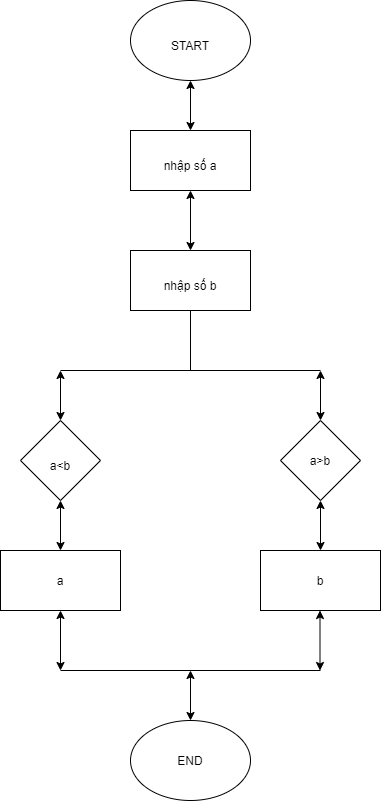

The diagram above was exported from draw.io. Its source (the exported page's mxGraphModel, read from the mxfile embedded in the PNG):
<mxGraphModel dx="794" dy="471" grid="1" gridSize="10" guides="1" tooltips="1" connect="1" arrows="1" fold="1" page="1" pageScale="1" pageWidth="850" pageHeight="1100" math="0" shadow="0">
  <root>
    <mxCell id="0" />
    <mxCell id="1" parent="0" />
    <mxCell id="x7h2DUwr89lQZOfl8hqd-1" value="" style="ellipse;whiteSpace=wrap;html=1;" vertex="1" parent="1">
      <mxGeometry x="320" y="40" width="120" height="80" as="geometry" />
    </mxCell>
    <mxCell id="x7h2DUwr89lQZOfl8hqd-2" value="START" style="text;html=1;align=center;verticalAlign=middle;whiteSpace=wrap;rounded=0;" vertex="1" parent="1">
      <mxGeometry x="350" y="70" width="60" height="30" as="geometry" />
    </mxCell>
    <mxCell id="x7h2DUwr89lQZOfl8hqd-4" value="" style="endArrow=classic;startArrow=classic;html=1;rounded=0;" edge="1" parent="1">
      <mxGeometry width="50" height="50" relative="1" as="geometry">
        <mxPoint x="380" y="170" as="sourcePoint" />
        <mxPoint x="380" y="120" as="targetPoint" />
      </mxGeometry>
    </mxCell>
    <mxCell id="x7h2DUwr89lQZOfl8hqd-5" value="" style="rounded=0;whiteSpace=wrap;html=1;" vertex="1" parent="1">
      <mxGeometry x="320" y="170" width="120" height="60" as="geometry" />
    </mxCell>
    <mxCell id="x7h2DUwr89lQZOfl8hqd-6" value="nhập số a" style="text;html=1;align=center;verticalAlign=middle;whiteSpace=wrap;rounded=0;" vertex="1" parent="1">
      <mxGeometry x="350" y="190" width="60" height="30" as="geometry" />
    </mxCell>
    <mxCell id="x7h2DUwr89lQZOfl8hqd-7" value="" style="endArrow=classic;startArrow=classic;html=1;rounded=0;" edge="1" parent="1">
      <mxGeometry width="50" height="50" relative="1" as="geometry">
        <mxPoint x="380" y="290" as="sourcePoint" />
        <mxPoint x="380" y="230" as="targetPoint" />
      </mxGeometry>
    </mxCell>
    <mxCell id="x7h2DUwr89lQZOfl8hqd-8" value="" style="rounded=0;whiteSpace=wrap;html=1;" vertex="1" parent="1">
      <mxGeometry x="320" y="290" width="120" height="60" as="geometry" />
    </mxCell>
    <mxCell id="x7h2DUwr89lQZOfl8hqd-9" value="nhập số b" style="text;html=1;align=center;verticalAlign=middle;whiteSpace=wrap;rounded=0;" vertex="1" parent="1">
      <mxGeometry x="350" y="310" width="60" height="30" as="geometry" />
    </mxCell>
    <mxCell id="x7h2DUwr89lQZOfl8hqd-10" value="" style="endArrow=none;html=1;rounded=0;" edge="1" parent="1">
      <mxGeometry width="50" height="50" relative="1" as="geometry">
        <mxPoint x="380" y="410" as="sourcePoint" />
        <mxPoint x="380" y="350" as="targetPoint" />
      </mxGeometry>
    </mxCell>
    <mxCell id="x7h2DUwr89lQZOfl8hqd-11" value="" style="endArrow=none;html=1;rounded=0;" edge="1" parent="1">
      <mxGeometry width="50" height="50" relative="1" as="geometry">
        <mxPoint x="250" y="410" as="sourcePoint" />
        <mxPoint x="510" y="410" as="targetPoint" />
      </mxGeometry>
    </mxCell>
    <mxCell id="x7h2DUwr89lQZOfl8hqd-12" value="" style="endArrow=classic;startArrow=classic;html=1;rounded=0;" edge="1" parent="1">
      <mxGeometry width="50" height="50" relative="1" as="geometry">
        <mxPoint x="250" y="460" as="sourcePoint" />
        <mxPoint x="250" y="410" as="targetPoint" />
      </mxGeometry>
    </mxCell>
    <mxCell id="x7h2DUwr89lQZOfl8hqd-13" value="" style="endArrow=classic;startArrow=classic;html=1;rounded=0;" edge="1" parent="1">
      <mxGeometry width="50" height="50" relative="1" as="geometry">
        <mxPoint x="510" y="460" as="sourcePoint" />
        <mxPoint x="510" y="410" as="targetPoint" />
      </mxGeometry>
    </mxCell>
    <mxCell id="x7h2DUwr89lQZOfl8hqd-17" value="" style="rhombus;whiteSpace=wrap;html=1;" vertex="1" parent="1">
      <mxGeometry x="210" y="460" width="80" height="80" as="geometry" />
    </mxCell>
    <mxCell id="x7h2DUwr89lQZOfl8hqd-18" value="" style="rhombus;whiteSpace=wrap;html=1;" vertex="1" parent="1">
      <mxGeometry x="470" y="460" width="80" height="80" as="geometry" />
    </mxCell>
    <mxCell id="x7h2DUwr89lQZOfl8hqd-21" value="a&amp;lt;b" style="text;html=1;align=center;verticalAlign=middle;whiteSpace=wrap;rounded=0;" vertex="1" parent="1">
      <mxGeometry x="220" y="490" width="60" height="30" as="geometry" />
    </mxCell>
    <mxCell id="x7h2DUwr89lQZOfl8hqd-22" value="a&amp;gt;b" style="text;html=1;align=center;verticalAlign=middle;whiteSpace=wrap;rounded=0;" vertex="1" parent="1">
      <mxGeometry x="480" y="485" width="60" height="30" as="geometry" />
    </mxCell>
    <mxCell id="x7h2DUwr89lQZOfl8hqd-23" value="" style="endArrow=classic;startArrow=classic;html=1;rounded=0;" edge="1" parent="1">
      <mxGeometry width="50" height="50" relative="1" as="geometry">
        <mxPoint x="250" y="590" as="sourcePoint" />
        <mxPoint x="250" y="540" as="targetPoint" />
      </mxGeometry>
    </mxCell>
    <mxCell id="x7h2DUwr89lQZOfl8hqd-24" value="" style="endArrow=classic;startArrow=classic;html=1;rounded=0;" edge="1" parent="1">
      <mxGeometry width="50" height="50" relative="1" as="geometry">
        <mxPoint x="510" y="590" as="sourcePoint" />
        <mxPoint x="510" y="540" as="targetPoint" />
      </mxGeometry>
    </mxCell>
    <mxCell id="x7h2DUwr89lQZOfl8hqd-25" value="" style="rounded=0;whiteSpace=wrap;html=1;" vertex="1" parent="1">
      <mxGeometry x="190" y="590" width="120" height="60" as="geometry" />
    </mxCell>
    <mxCell id="x7h2DUwr89lQZOfl8hqd-26" value="" style="rounded=0;whiteSpace=wrap;html=1;" vertex="1" parent="1">
      <mxGeometry x="450" y="590" width="120" height="60" as="geometry" />
    </mxCell>
    <mxCell id="x7h2DUwr89lQZOfl8hqd-27" value="a" style="text;html=1;align=center;verticalAlign=middle;whiteSpace=wrap;rounded=0;" vertex="1" parent="1">
      <mxGeometry x="220" y="605" width="60" height="30" as="geometry" />
    </mxCell>
    <mxCell id="x7h2DUwr89lQZOfl8hqd-28" value="b" style="text;html=1;align=center;verticalAlign=middle;whiteSpace=wrap;rounded=0;" vertex="1" parent="1">
      <mxGeometry x="480" y="605" width="60" height="30" as="geometry" />
    </mxCell>
    <mxCell id="x7h2DUwr89lQZOfl8hqd-29" value="" style="endArrow=classic;startArrow=classic;html=1;rounded=0;" edge="1" parent="1">
      <mxGeometry width="50" height="50" relative="1" as="geometry">
        <mxPoint x="250" y="710" as="sourcePoint" />
        <mxPoint x="250" y="650" as="targetPoint" />
      </mxGeometry>
    </mxCell>
    <mxCell id="x7h2DUwr89lQZOfl8hqd-30" value="" style="endArrow=classic;startArrow=classic;html=1;rounded=0;" edge="1" parent="1">
      <mxGeometry width="50" height="50" relative="1" as="geometry">
        <mxPoint x="509.5" y="710" as="sourcePoint" />
        <mxPoint x="509.5" y="650" as="targetPoint" />
      </mxGeometry>
    </mxCell>
    <mxCell id="x7h2DUwr89lQZOfl8hqd-31" value="" style="endArrow=none;html=1;rounded=0;" edge="1" parent="1">
      <mxGeometry width="50" height="50" relative="1" as="geometry">
        <mxPoint x="250" y="710" as="sourcePoint" />
        <mxPoint x="510" y="710" as="targetPoint" />
      </mxGeometry>
    </mxCell>
    <mxCell id="x7h2DUwr89lQZOfl8hqd-32" value="" style="endArrow=classic;startArrow=classic;html=1;rounded=0;" edge="1" parent="1">
      <mxGeometry width="50" height="50" relative="1" as="geometry">
        <mxPoint x="380" y="760" as="sourcePoint" />
        <mxPoint x="380" y="710" as="targetPoint" />
      </mxGeometry>
    </mxCell>
    <mxCell id="x7h2DUwr89lQZOfl8hqd-33" value="" style="ellipse;whiteSpace=wrap;html=1;" vertex="1" parent="1">
      <mxGeometry x="320" y="760" width="120" height="80" as="geometry" />
    </mxCell>
    <mxCell id="x7h2DUwr89lQZOfl8hqd-34" value="END" style="text;html=1;align=center;verticalAlign=middle;whiteSpace=wrap;rounded=0;" vertex="1" parent="1">
      <mxGeometry x="350" y="785" width="60" height="30" as="geometry" />
    </mxCell>
  </root>
</mxGraphModel>